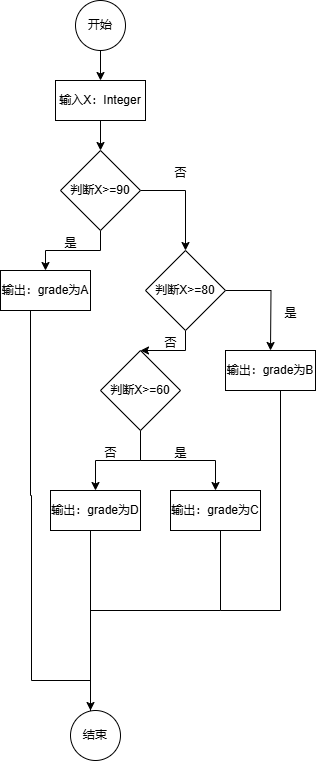

The diagram above was exported from draw.io. Its source (the exported page's mxGraphModel, read from the mxfile embedded in the PNG):
<mxGraphModel dx="752" dy="644" grid="1" gridSize="10" guides="1" tooltips="1" connect="1" arrows="1" fold="1" page="1" pageScale="1" pageWidth="827" pageHeight="1169" math="0" shadow="0">
  <root>
    <mxCell id="0" />
    <mxCell id="1" parent="0" />
    <mxCell id="Dow2TJuXuwFTCfjALdYO-12" value="" style="edgeStyle=orthogonalEdgeStyle;rounded=0;orthogonalLoop=1;jettySize=auto;html=1;" edge="1" parent="1" source="Dow2TJuXuwFTCfjALdYO-1" target="Dow2TJuXuwFTCfjALdYO-3">
      <mxGeometry relative="1" as="geometry" />
    </mxCell>
    <mxCell id="Dow2TJuXuwFTCfjALdYO-1" value="开始" style="ellipse;whiteSpace=wrap;html=1;aspect=fixed;" vertex="1" parent="1">
      <mxGeometry x="125" y="10" width="50" height="50" as="geometry" />
    </mxCell>
    <mxCell id="Dow2TJuXuwFTCfjALdYO-14" style="edgeStyle=orthogonalEdgeStyle;rounded=0;orthogonalLoop=1;jettySize=auto;html=1;entryX=0.5;entryY=0;entryDx=0;entryDy=0;" edge="1" parent="1" source="Dow2TJuXuwFTCfjALdYO-2" target="Dow2TJuXuwFTCfjALdYO-5">
      <mxGeometry relative="1" as="geometry" />
    </mxCell>
    <mxCell id="Dow2TJuXuwFTCfjALdYO-15" style="edgeStyle=orthogonalEdgeStyle;rounded=0;orthogonalLoop=1;jettySize=auto;html=1;" edge="1" parent="1" source="Dow2TJuXuwFTCfjALdYO-2" target="Dow2TJuXuwFTCfjALdYO-6">
      <mxGeometry relative="1" as="geometry" />
    </mxCell>
    <mxCell id="Dow2TJuXuwFTCfjALdYO-2" value="判断X&amp;gt;=90" style="rhombus;whiteSpace=wrap;html=1;" vertex="1" parent="1">
      <mxGeometry x="110" y="160" width="80" height="80" as="geometry" />
    </mxCell>
    <mxCell id="Dow2TJuXuwFTCfjALdYO-13" value="" style="edgeStyle=orthogonalEdgeStyle;rounded=0;orthogonalLoop=1;jettySize=auto;html=1;" edge="1" parent="1" source="Dow2TJuXuwFTCfjALdYO-3" target="Dow2TJuXuwFTCfjALdYO-2">
      <mxGeometry relative="1" as="geometry" />
    </mxCell>
    <mxCell id="Dow2TJuXuwFTCfjALdYO-3" value="输入X：Integer" style="rounded=0;whiteSpace=wrap;html=1;" vertex="1" parent="1">
      <mxGeometry x="105" y="90" width="90" height="40" as="geometry" />
    </mxCell>
    <mxCell id="Dow2TJuXuwFTCfjALdYO-26" style="edgeStyle=orthogonalEdgeStyle;rounded=0;orthogonalLoop=1;jettySize=auto;html=1;" edge="1" parent="1">
      <mxGeometry relative="1" as="geometry">
        <mxPoint x="140" y="720" as="targetPoint" />
        <mxPoint x="80" y="320" as="sourcePoint" />
        <Array as="points">
          <mxPoint x="80" y="505" />
          <mxPoint x="81" y="505" />
          <mxPoint x="81" y="690" />
        </Array>
      </mxGeometry>
    </mxCell>
    <mxCell id="Dow2TJuXuwFTCfjALdYO-5" value="输出：grade为A" style="rounded=0;whiteSpace=wrap;html=1;" vertex="1" parent="1">
      <mxGeometry x="50" y="280" width="90" height="40" as="geometry" />
    </mxCell>
    <mxCell id="Dow2TJuXuwFTCfjALdYO-16" style="edgeStyle=orthogonalEdgeStyle;rounded=0;orthogonalLoop=1;jettySize=auto;html=1;" edge="1" parent="1" source="Dow2TJuXuwFTCfjALdYO-6" target="Dow2TJuXuwFTCfjALdYO-8">
      <mxGeometry relative="1" as="geometry" />
    </mxCell>
    <mxCell id="Dow2TJuXuwFTCfjALdYO-17" style="edgeStyle=orthogonalEdgeStyle;rounded=0;orthogonalLoop=1;jettySize=auto;html=1;" edge="1" parent="1" source="Dow2TJuXuwFTCfjALdYO-6">
      <mxGeometry relative="1" as="geometry">
        <mxPoint x="320" y="360" as="targetPoint" />
      </mxGeometry>
    </mxCell>
    <mxCell id="Dow2TJuXuwFTCfjALdYO-6" value="判断X&amp;gt;=80" style="rhombus;whiteSpace=wrap;html=1;" vertex="1" parent="1">
      <mxGeometry x="195" y="260" width="80" height="80" as="geometry" />
    </mxCell>
    <mxCell id="Dow2TJuXuwFTCfjALdYO-7" value="输出：grade为C" style="rounded=0;whiteSpace=wrap;html=1;" vertex="1" parent="1">
      <mxGeometry x="220" y="500" width="90" height="40" as="geometry" />
    </mxCell>
    <mxCell id="Dow2TJuXuwFTCfjALdYO-18" style="edgeStyle=orthogonalEdgeStyle;rounded=0;orthogonalLoop=1;jettySize=auto;html=1;" edge="1" parent="1" source="Dow2TJuXuwFTCfjALdYO-8" target="Dow2TJuXuwFTCfjALdYO-10">
      <mxGeometry relative="1" as="geometry" />
    </mxCell>
    <mxCell id="Dow2TJuXuwFTCfjALdYO-19" style="edgeStyle=orthogonalEdgeStyle;rounded=0;orthogonalLoop=1;jettySize=auto;html=1;entryX=0.5;entryY=0;entryDx=0;entryDy=0;" edge="1" parent="1" source="Dow2TJuXuwFTCfjALdYO-8" target="Dow2TJuXuwFTCfjALdYO-7">
      <mxGeometry relative="1" as="geometry" />
    </mxCell>
    <mxCell id="Dow2TJuXuwFTCfjALdYO-8" value="判断X&amp;gt;=60" style="rhombus;whiteSpace=wrap;html=1;" vertex="1" parent="1">
      <mxGeometry x="150" y="360" width="80" height="80" as="geometry" />
    </mxCell>
    <mxCell id="Dow2TJuXuwFTCfjALdYO-9" value="输出：grade为B" style="rounded=0;whiteSpace=wrap;html=1;" vertex="1" parent="1">
      <mxGeometry x="275" y="360" width="90" height="40" as="geometry" />
    </mxCell>
    <mxCell id="Dow2TJuXuwFTCfjALdYO-28" style="edgeStyle=orthogonalEdgeStyle;rounded=0;orthogonalLoop=1;jettySize=auto;html=1;entryX=0.5;entryY=0;entryDx=0;entryDy=0;" edge="1" parent="1" source="Dow2TJuXuwFTCfjALdYO-10" target="Dow2TJuXuwFTCfjALdYO-11">
      <mxGeometry relative="1" as="geometry">
        <Array as="points">
          <mxPoint x="140" y="750" />
        </Array>
      </mxGeometry>
    </mxCell>
    <mxCell id="Dow2TJuXuwFTCfjALdYO-10" value="输出：grade为D" style="rounded=0;whiteSpace=wrap;html=1;" vertex="1" parent="1">
      <mxGeometry x="100" y="500" width="90" height="40" as="geometry" />
    </mxCell>
    <mxCell id="Dow2TJuXuwFTCfjALdYO-11" value="结束" style="ellipse;whiteSpace=wrap;html=1;aspect=fixed;" vertex="1" parent="1">
      <mxGeometry x="120" y="720" width="50" height="50" as="geometry" />
    </mxCell>
    <mxCell id="Dow2TJuXuwFTCfjALdYO-20" value="是" style="text;html=1;align=center;verticalAlign=middle;resizable=0;points=[];autosize=1;strokeColor=none;fillColor=none;" vertex="1" parent="1">
      <mxGeometry x="100" y="238" width="40" height="30" as="geometry" />
    </mxCell>
    <mxCell id="Dow2TJuXuwFTCfjALdYO-21" value="否" style="text;html=1;align=center;verticalAlign=middle;resizable=0;points=[];autosize=1;strokeColor=none;fillColor=none;" vertex="1" parent="1">
      <mxGeometry x="210" y="168" width="40" height="30" as="geometry" />
    </mxCell>
    <mxCell id="Dow2TJuXuwFTCfjALdYO-22" value="是" style="text;html=1;align=center;verticalAlign=middle;resizable=0;points=[];autosize=1;strokeColor=none;fillColor=none;" vertex="1" parent="1">
      <mxGeometry x="320" y="308" width="40" height="30" as="geometry" />
    </mxCell>
    <mxCell id="Dow2TJuXuwFTCfjALdYO-23" value="否" style="text;html=1;align=center;verticalAlign=middle;resizable=0;points=[];autosize=1;strokeColor=none;fillColor=none;" vertex="1" parent="1">
      <mxGeometry x="200" y="338" width="40" height="30" as="geometry" />
    </mxCell>
    <mxCell id="Dow2TJuXuwFTCfjALdYO-24" value="是" style="text;html=1;align=center;verticalAlign=middle;resizable=0;points=[];autosize=1;strokeColor=none;fillColor=none;" vertex="1" parent="1">
      <mxGeometry x="210" y="448" width="40" height="30" as="geometry" />
    </mxCell>
    <mxCell id="Dow2TJuXuwFTCfjALdYO-25" value="否" style="text;html=1;align=center;verticalAlign=middle;resizable=0;points=[];autosize=1;strokeColor=none;fillColor=none;" vertex="1" parent="1">
      <mxGeometry x="140" y="448" width="40" height="30" as="geometry" />
    </mxCell>
    <mxCell id="Dow2TJuXuwFTCfjALdYO-32" value="" style="endArrow=none;html=1;rounded=0;" edge="1" parent="1">
      <mxGeometry width="50" height="50" relative="1" as="geometry">
        <mxPoint x="270" y="620" as="sourcePoint" />
        <mxPoint x="270" y="540" as="targetPoint" />
      </mxGeometry>
    </mxCell>
    <mxCell id="Dow2TJuXuwFTCfjALdYO-33" value="" style="endArrow=none;html=1;rounded=0;" edge="1" parent="1">
      <mxGeometry width="50" height="50" relative="1" as="geometry">
        <mxPoint x="140" y="620" as="sourcePoint" />
        <mxPoint x="270" y="620" as="targetPoint" />
      </mxGeometry>
    </mxCell>
    <mxCell id="Dow2TJuXuwFTCfjALdYO-34" value="" style="endArrow=none;html=1;rounded=0;" edge="1" parent="1">
      <mxGeometry width="50" height="50" relative="1" as="geometry">
        <mxPoint x="330" y="620" as="sourcePoint" />
        <mxPoint x="330" y="400" as="targetPoint" />
      </mxGeometry>
    </mxCell>
    <mxCell id="Dow2TJuXuwFTCfjALdYO-35" value="" style="endArrow=none;html=1;rounded=0;" edge="1" parent="1">
      <mxGeometry width="50" height="50" relative="1" as="geometry">
        <mxPoint x="270" y="620" as="sourcePoint" />
        <mxPoint x="330" y="620" as="targetPoint" />
      </mxGeometry>
    </mxCell>
  </root>
</mxGraphModel>